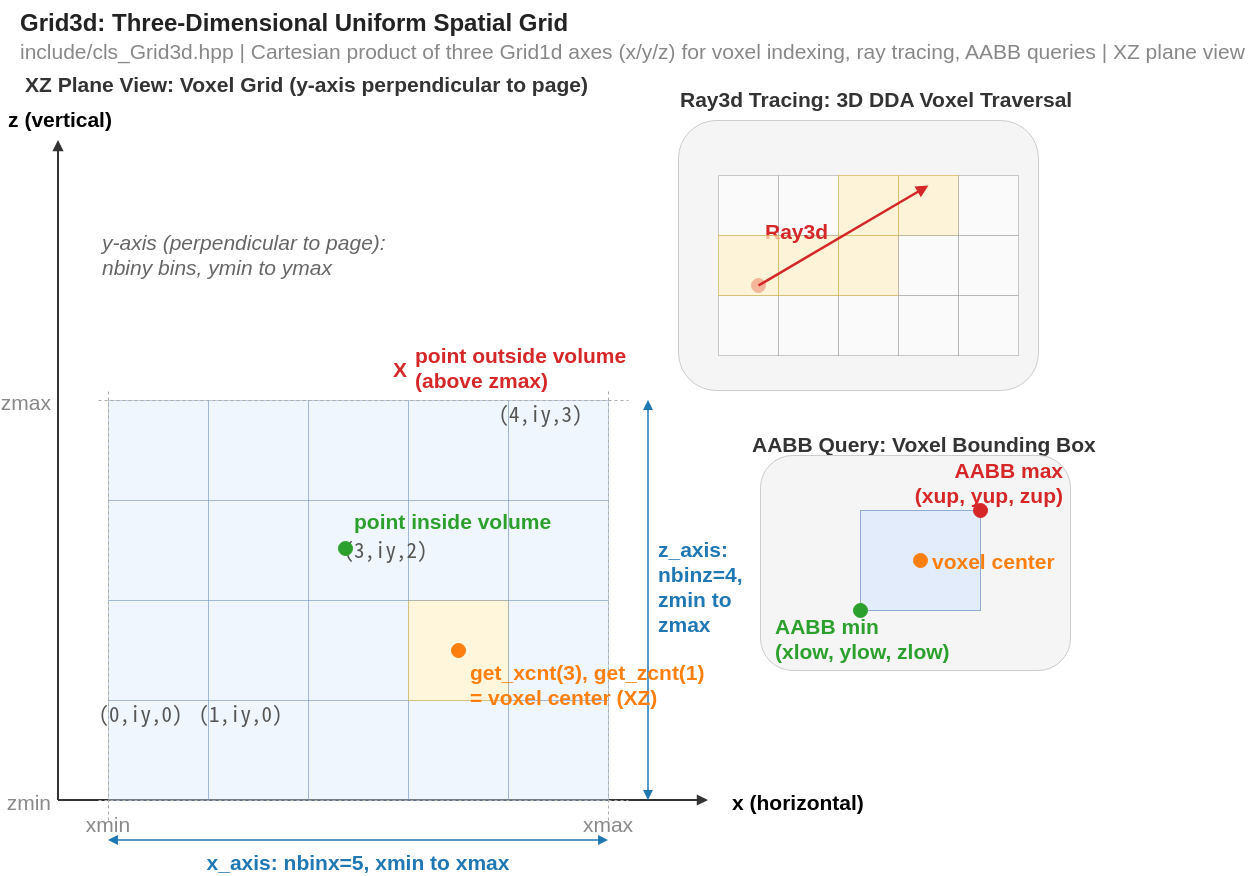

The diagram above was exported from draw.io. Its source (the exported page's mxGraphModel, read from the mxfile embedded in the PNG):
<mxGraphModel dx="3716" dy="1122" grid="1" gridSize="10" guides="1" tooltips="1" connect="1" arrows="1" fold="1" page="1" pageScale="1" pageWidth="1800" pageHeight="950" math="0" shadow="0">
  <root>
    <mxCell id="0" />
    <mxCell id="1" parent="0" />
    <mxCell id="title" value="Grid3d: Three-Dimensional Uniform Spatial Grid" style="text;html=0;strokeColor=none;fillColor=none;align=left;verticalAlign=middle;fontStyle=1;fontSize=24;fontColor=#222222;" parent="1" vertex="1">
      <mxGeometry x="10" y="10" width="800" height="40" as="geometry" />
    </mxCell>
    <mxCell id="subtitle" value="include/cls_Grid3d.hpp  |  Cartesian product of three Grid1d axes (x/y/z) for voxel indexing, ray tracing, AABB queries  |  XZ plane view" style="text;html=0;strokeColor=none;fillColor=none;align=left;verticalAlign=middle;fontColor=#888888;fontSize=21;" parent="1" vertex="1">
      <mxGeometry x="10" y="48" width="970" height="22" as="geometry" />
    </mxCell>
    <mxCell id="diag_title" value="XZ Plane View: Voxel Grid (y-axis perpendicular to page)" style="text;html=0;strokeColor=none;fillColor=none;align=left;verticalAlign=middle;fontStyle=1;fontSize=21;fontColor=#333333;" parent="1" vertex="1">
      <mxGeometry x="15" y="80" width="550" height="25" as="geometry" />
    </mxCell>
    <mxCell id="zaxis" value="" style="endArrow=block;html=1;strokeColor=#333333;strokeWidth=2;endFill=1;fontSize=21;" parent="1" edge="1">
      <mxGeometry relative="1" as="geometry">
        <mxPoint x="50" y="810" as="sourcePoint" />
        <mxPoint x="50" y="150" as="targetPoint" />
      </mxGeometry>
    </mxCell>
    <mxCell id="zlabel" value="z (vertical)" style="text;html=0;strokeColor=none;fillColor=none;align=center;verticalAlign=bottom;fontStyle=1;fontSize=21;" parent="1" vertex="1">
      <mxGeometry x="12" y="120" width="80" height="22" as="geometry" />
    </mxCell>
    <mxCell id="xaxis" value="" style="endArrow=block;html=1;strokeColor=#333333;strokeWidth=2;endFill=1;fontSize=21;" parent="1" edge="1">
      <mxGeometry relative="1" as="geometry">
        <mxPoint x="50" y="810" as="sourcePoint" />
        <mxPoint x="700" y="810" as="targetPoint" />
      </mxGeometry>
    </mxCell>
    <mxCell id="voxel_ix0_iz0" value="" style="rounded=0;whiteSpace=wrap;html=1;fillColor=#dae8fc;strokeColor=#6c8ebf;opacity=40;fontSize=21;" parent="1" vertex="1">
      <mxGeometry x="100" y="710" width="100" height="100" as="geometry" />
    </mxCell>
    <mxCell id="voxel_ix1_iz0" value="" style="rounded=0;whiteSpace=wrap;html=1;fillColor=#dae8fc;strokeColor=#6c8ebf;opacity=40;fontSize=21;" parent="1" vertex="1">
      <mxGeometry x="200" y="710" width="100" height="100" as="geometry" />
    </mxCell>
    <mxCell id="voxel_ix2_iz0" value="" style="rounded=0;whiteSpace=wrap;html=1;fillColor=#dae8fc;strokeColor=#6c8ebf;opacity=40;fontSize=21;" parent="1" vertex="1">
      <mxGeometry x="300" y="710" width="100" height="100" as="geometry" />
    </mxCell>
    <mxCell id="voxel_ix3_iz0" value="" style="rounded=0;whiteSpace=wrap;html=1;fillColor=#dae8fc;strokeColor=#6c8ebf;opacity=40;fontSize=21;" parent="1" vertex="1">
      <mxGeometry x="400" y="710" width="100" height="100" as="geometry" />
    </mxCell>
    <mxCell id="voxel_ix4_iz0" value="" style="rounded=0;whiteSpace=wrap;html=1;fillColor=#dae8fc;strokeColor=#6c8ebf;opacity=40;fontSize=21;" parent="1" vertex="1">
      <mxGeometry x="500" y="710" width="100" height="100" as="geometry" />
    </mxCell>
    <mxCell id="voxel_ix0_iz1" value="" style="rounded=0;whiteSpace=wrap;html=1;fillColor=#dae8fc;strokeColor=#6c8ebf;opacity=40;fontSize=21;" parent="1" vertex="1">
      <mxGeometry x="100" y="610" width="100" height="100" as="geometry" />
    </mxCell>
    <mxCell id="voxel_ix1_iz1" value="" style="rounded=0;whiteSpace=wrap;html=1;fillColor=#dae8fc;strokeColor=#6c8ebf;opacity=40;fontSize=21;" parent="1" vertex="1">
      <mxGeometry x="200" y="610" width="100" height="100" as="geometry" />
    </mxCell>
    <mxCell id="voxel_ix2_iz1" value="" style="rounded=0;whiteSpace=wrap;html=1;fillColor=#dae8fc;strokeColor=#6c8ebf;opacity=40;fontSize=21;" parent="1" vertex="1">
      <mxGeometry x="300" y="610" width="100" height="100" as="geometry" />
    </mxCell>
    <mxCell id="voxel_ix3_iz1" value="" style="rounded=0;whiteSpace=wrap;html=1;fillColor=#fff2cc;strokeColor=#d6b656;opacity=70;fontSize=21;" parent="1" vertex="1">
      <mxGeometry x="400" y="610" width="100" height="100" as="geometry" />
    </mxCell>
    <mxCell id="voxel_ix4_iz1" value="" style="rounded=0;whiteSpace=wrap;html=1;fillColor=#dae8fc;strokeColor=#6c8ebf;opacity=40;fontSize=21;" parent="1" vertex="1">
      <mxGeometry x="500" y="610" width="100" height="100" as="geometry" />
    </mxCell>
    <mxCell id="voxel_ix0_iz2" value="" style="rounded=0;whiteSpace=wrap;html=1;fillColor=#dae8fc;strokeColor=#6c8ebf;opacity=40;fontSize=21;" parent="1" vertex="1">
      <mxGeometry x="100" y="510" width="100" height="100" as="geometry" />
    </mxCell>
    <mxCell id="voxel_ix1_iz2" value="" style="rounded=0;whiteSpace=wrap;html=1;fillColor=#dae8fc;strokeColor=#6c8ebf;opacity=40;fontSize=21;" parent="1" vertex="1">
      <mxGeometry x="200" y="510" width="100" height="100" as="geometry" />
    </mxCell>
    <mxCell id="voxel_ix2_iz2" value="" style="rounded=0;whiteSpace=wrap;html=1;fillColor=#dae8fc;strokeColor=#6c8ebf;opacity=40;fontSize=21;" parent="1" vertex="1">
      <mxGeometry x="300" y="510" width="100" height="100" as="geometry" />
    </mxCell>
    <mxCell id="voxel_ix3_iz2" value="" style="rounded=0;whiteSpace=wrap;html=1;fillColor=#dae8fc;strokeColor=#6c8ebf;opacity=40;fontSize=21;" parent="1" vertex="1">
      <mxGeometry x="400" y="510" width="100" height="100" as="geometry" />
    </mxCell>
    <mxCell id="voxel_ix4_iz2" value="" style="rounded=0;whiteSpace=wrap;html=1;fillColor=#dae8fc;strokeColor=#6c8ebf;opacity=40;fontSize=21;" parent="1" vertex="1">
      <mxGeometry x="500" y="510" width="100" height="100" as="geometry" />
    </mxCell>
    <mxCell id="voxel_ix0_iz3" value="" style="rounded=0;whiteSpace=wrap;html=1;fillColor=#dae8fc;strokeColor=#6c8ebf;opacity=40;fontSize=21;" parent="1" vertex="1">
      <mxGeometry x="100" y="410" width="100" height="100" as="geometry" />
    </mxCell>
    <mxCell id="voxel_ix1_iz3" value="" style="rounded=0;whiteSpace=wrap;html=1;fillColor=#dae8fc;strokeColor=#6c8ebf;opacity=40;fontSize=21;" parent="1" vertex="1">
      <mxGeometry x="200" y="410" width="100" height="100" as="geometry" />
    </mxCell>
    <mxCell id="voxel_ix2_iz3" value="" style="rounded=0;whiteSpace=wrap;html=1;fillColor=#dae8fc;strokeColor=#6c8ebf;opacity=40;fontSize=21;" parent="1" vertex="1">
      <mxGeometry x="300" y="410" width="100" height="100" as="geometry" />
    </mxCell>
    <mxCell id="voxel_ix3_iz3" value="" style="rounded=0;whiteSpace=wrap;html=1;fillColor=#dae8fc;strokeColor=#6c8ebf;opacity=40;fontSize=21;" parent="1" vertex="1">
      <mxGeometry x="400" y="410" width="100" height="100" as="geometry" />
    </mxCell>
    <mxCell id="voxel_ix4_iz3" value="" style="rounded=0;whiteSpace=wrap;html=1;fillColor=#dae8fc;strokeColor=#6c8ebf;opacity=40;fontSize=21;" parent="1" vertex="1">
      <mxGeometry x="500" y="410" width="100" height="100" as="geometry" />
    </mxCell>
    <mxCell id="index_00" value="(0,iy,0)" style="text;html=0;strokeColor=none;fillColor=none;align=center;verticalAlign=middle;fontSize=21;fontColor=#555555;fontFamily=monospace;" parent="1" vertex="1">
      <mxGeometry x="105" y="715" width="55" height="14" as="geometry" />
    </mxCell>
    <mxCell id="index_10" value="(1,iy,0)" style="text;html=0;strokeColor=none;fillColor=none;align=center;verticalAlign=middle;fontSize=21;fontColor=#555555;fontFamily=monospace;" parent="1" vertex="1">
      <mxGeometry x="205" y="715" width="55" height="14" as="geometry" />
    </mxCell>
    <mxCell id="index_31" value="(3,iy,2)" style="text;html=0;strokeColor=none;fillColor=none;align=center;verticalAlign=middle;fontSize=21;fontColor=#555555;fontFamily=monospace;" parent="1" vertex="1">
      <mxGeometry x="350" y="551" width="55" height="14" as="geometry" />
    </mxCell>
    <mxCell id="index_43" value="(4,iy,3)" style="text;html=0;strokeColor=none;fillColor=none;align=center;verticalAlign=middle;fontSize=21;fontColor=#555555;fontFamily=monospace;" parent="1" vertex="1">
      <mxGeometry x="505" y="415" width="55" height="14" as="geometry" />
    </mxCell>
    <mxCell id="xmin_line" value="" style="endArrow=none;html=1;strokeColor=#aaaaaa;strokeWidth=1;dashed=1;fontSize=21;" parent="1" edge="1">
      <mxGeometry relative="1" as="geometry">
        <mxPoint x="100" y="830" as="sourcePoint" />
        <mxPoint x="100" y="400" as="targetPoint" />
      </mxGeometry>
    </mxCell>
    <mxCell id="xmax_line" value="" style="endArrow=none;html=1;strokeColor=#aaaaaa;strokeWidth=1;dashed=1;fontSize=21;" parent="1" edge="1">
      <mxGeometry relative="1" as="geometry">
        <mxPoint x="600" y="830" as="sourcePoint" />
        <mxPoint x="600" y="400" as="targetPoint" />
      </mxGeometry>
    </mxCell>
    <mxCell id="zmin_line" value="" style="endArrow=none;html=1;strokeColor=#aaaaaa;strokeWidth=1;dashed=1;fontSize=21;" parent="1" edge="1">
      <mxGeometry relative="1" as="geometry">
        <mxPoint x="90" y="810" as="sourcePoint" />
        <mxPoint x="620" y="810" as="targetPoint" />
      </mxGeometry>
    </mxCell>
    <mxCell id="zmax_line" value="" style="endArrow=none;html=1;strokeColor=#aaaaaa;strokeWidth=1;dashed=1;fontSize=21;" parent="1" edge="1">
      <mxGeometry relative="1" as="geometry">
        <mxPoint x="90" y="410" as="sourcePoint" />
        <mxPoint x="620" y="410" as="targetPoint" />
      </mxGeometry>
    </mxCell>
    <mxCell id="xlen_arrow" value="" style="endArrow=block;startArrow=block;html=1;strokeColor=#1f77b4;strokeWidth=1.5;endFill=1;startFill=1;fontSize=21;" parent="1" edge="1">
      <mxGeometry relative="1" as="geometry">
        <mxPoint x="100" y="850" as="sourcePoint" />
        <mxPoint x="600" y="850" as="targetPoint" />
      </mxGeometry>
    </mxCell>
    <mxCell id="xlen_label" value="x_axis: nbinx=5, xmin to xmax" style="text;html=0;strokeColor=none;fillColor=none;align=center;verticalAlign=top;fontSize=21;fontColor=#1f77b4;fontStyle=1;" parent="1" vertex="1">
      <mxGeometry x="260" y="853" width="180" height="18" as="geometry" />
    </mxCell>
    <mxCell id="zlen_arrow" value="" style="endArrow=block;startArrow=block;html=1;strokeColor=#1f77b4;strokeWidth=1.5;endFill=1;startFill=1;fontSize=21;" parent="1" edge="1">
      <mxGeometry relative="1" as="geometry">
        <mxPoint x="640" y="810" as="sourcePoint" />
        <mxPoint x="640" y="410" as="targetPoint" />
      </mxGeometry>
    </mxCell>
    <mxCell id="zlen_label" value="z_axis:&#10;nbinz=4,&#10;zmin to&#10;zmax" style="text;html=0;strokeColor=none;fillColor=none;align=left;verticalAlign=middle;fontSize=21;fontColor=#1f77b4;fontStyle=1;" parent="1" vertex="1">
      <mxGeometry x="648" y="565" width="70" height="60" as="geometry" />
    </mxCell>
    <mxCell id="xmin_label" value="xmin" style="text;html=0;strokeColor=none;fillColor=none;align=center;verticalAlign=top;fontSize=21;fontColor=#888888;" parent="1" vertex="1">
      <mxGeometry x="80" y="815" width="40" height="15" as="geometry" />
    </mxCell>
    <mxCell id="xmax_label" value="xmax" style="text;html=0;strokeColor=none;fillColor=none;align=center;verticalAlign=top;fontSize=21;fontColor=#888888;" parent="1" vertex="1">
      <mxGeometry x="580" y="815" width="40" height="15" as="geometry" />
    </mxCell>
    <mxCell id="zmin_label" value="zmin" style="text;html=0;strokeColor=none;fillColor=none;align=right;verticalAlign=middle;fontSize=21;fontColor=#888888;" parent="1" vertex="1">
      <mxGeometry x="5" y="800" width="40" height="20" as="geometry" />
    </mxCell>
    <mxCell id="zmax_label" value="zmax" style="text;html=0;strokeColor=none;fillColor=none;align=right;verticalAlign=middle;fontSize=21;fontColor=#888888;" parent="1" vertex="1">
      <mxGeometry x="5" y="400" width="40" height="20" as="geometry" />
    </mxCell>
    <mxCell id="voxel_center_dot" value="" style="ellipse;whiteSpace=wrap;html=1;fillColor=#ff7f0e;strokeColor=#ff7f0e;aspect=fixed;fontSize=21;" parent="1" vertex="1">
      <mxGeometry x="443" y="653" width="14" height="14" as="geometry" />
    </mxCell>
    <mxCell id="voxel_center_label" value="get_xcnt(3), get_zcnt(1)&#10;= voxel center (XZ)" style="text;html=0;strokeColor=none;fillColor=none;align=left;verticalAlign=middle;fontSize=21;fontColor=#ff7f0e;fontStyle=1;" parent="1" vertex="1">
      <mxGeometry x="460" y="680" width="160" height="26" as="geometry" />
    </mxCell>
    <mxCell id="test_point_inside" value="" style="ellipse;whiteSpace=wrap;html=1;fillColor=#2ca02c;strokeColor=#2ca02c;aspect=fixed;fontSize=21;" parent="1" vertex="1">
      <mxGeometry x="330" y="551" width="14" height="14" as="geometry" />
    </mxCell>
    <mxCell id="test_inside_label" value="point inside volume" style="text;html=0;strokeColor=none;fillColor=none;align=left;verticalAlign=middle;fontSize=21;fontColor=#2ca02c;fontStyle=1;" parent="1" vertex="1">
      <mxGeometry x="344" y="520" width="130" height="18" as="geometry" />
    </mxCell>
    <mxCell id="test_point_outside" value="X" style="text;html=0;strokeColor=none;fillColor=none;align=center;verticalAlign=middle;fontColor=#d62728;fontStyle=1;fontSize=21;" parent="1" vertex="1">
      <mxGeometry x="383" y="368" width="18" height="18" as="geometry" />
    </mxCell>
    <mxCell id="test_outside_label" value="point outside volume&#10;(above zmax)" style="text;html=0;strokeColor=none;fillColor=none;align=left;verticalAlign=middle;fontSize=21;fontColor=#d62728;fontStyle=1;" parent="1" vertex="1">
      <mxGeometry x="405" y="363" width="150" height="26" as="geometry" />
    </mxCell>
    <mxCell id="y_axis_note" value="y-axis (perpendicular to page):&#10;nbiny bins, ymin to ymax" style="text;html=0;strokeColor=none;fillColor=none;align=left;verticalAlign=top;fontSize=21;fontColor=#666666;fontStyle=2;" parent="1" vertex="1">
      <mxGeometry x="92" y="232.5" width="298" height="87.5" as="geometry" />
    </mxCell>
    <mxCell id="4" value="" style="group" vertex="1" connectable="0" parent="1">
      <mxGeometry x="670" y="95" width="450" height="305" as="geometry" />
    </mxCell>
    <mxCell id="ray_title" value="Ray3d Tracing: 3D DDA Voxel Traversal" style="text;html=0;strokeColor=none;fillColor=none;align=left;verticalAlign=middle;fontStyle=1;fontSize=21;fontColor=#333333;" parent="4" vertex="1">
      <mxGeometry width="450" height="25" as="geometry" />
    </mxCell>
    <mxCell id="ray_diagram_bg" value="" style="rounded=1;whiteSpace=wrap;html=1;fillColor=#f5f5f5;strokeColor=#cccccc;arcSize=14;fontSize=21;" parent="4" vertex="1">
      <mxGeometry y="35" width="360" height="270" as="geometry" />
    </mxCell>
    <mxCell id="ray_grid_r00" value="" style="rounded=0;whiteSpace=wrap;html=1;fillColor=#ffffff;strokeColor=#999999;opacity=50;fontSize=21;" parent="4" vertex="1">
      <mxGeometry x="40" y="210" width="60" height="60" as="geometry" />
    </mxCell>
    <mxCell id="ray_grid_r10" value="" style="rounded=0;whiteSpace=wrap;html=1;fillColor=#ffffff;strokeColor=#999999;opacity=50;fontSize=21;" parent="4" vertex="1">
      <mxGeometry x="100" y="210" width="60" height="60" as="geometry" />
    </mxCell>
    <mxCell id="ray_grid_r20" value="" style="rounded=0;whiteSpace=wrap;html=1;fillColor=#ffffff;strokeColor=#999999;opacity=50;fontSize=21;" parent="4" vertex="1">
      <mxGeometry x="160" y="210" width="60" height="60" as="geometry" />
    </mxCell>
    <mxCell id="ray_grid_r30" value="" style="rounded=0;whiteSpace=wrap;html=1;fillColor=#ffffff;strokeColor=#999999;opacity=50;fontSize=21;" parent="4" vertex="1">
      <mxGeometry x="220" y="210" width="60" height="60" as="geometry" />
    </mxCell>
    <mxCell id="ray_grid_r40" value="" style="rounded=0;whiteSpace=wrap;html=1;fillColor=#ffffff;strokeColor=#999999;opacity=50;fontSize=21;" parent="4" vertex="1">
      <mxGeometry x="280" y="210" width="60" height="60" as="geometry" />
    </mxCell>
    <mxCell id="ray_grid_r11" value="" style="rounded=0;whiteSpace=wrap;html=1;fillColor=#fff2cc;strokeColor=#d6b656;opacity=70;fontSize=21;" parent="4" vertex="1">
      <mxGeometry x="100" y="150" width="60" height="60" as="geometry" />
    </mxCell>
    <mxCell id="3" value="" style="edgeStyle=none;html=1;fontSize=21;" parent="4" source="ray_grid_r21" target="ray_grid_r22" edge="1">
      <mxGeometry relative="1" as="geometry" />
    </mxCell>
    <mxCell id="ray_grid_r21" value="" style="rounded=0;whiteSpace=wrap;html=1;fillColor=#fff2cc;strokeColor=#d6b656;opacity=70;fontSize=21;" parent="4" vertex="1">
      <mxGeometry x="160" y="150" width="60" height="60" as="geometry" />
    </mxCell>
    <mxCell id="ray_grid_r31" value="" style="rounded=0;whiteSpace=wrap;html=1;fillColor=#fff2cc;strokeColor=#d6b656;opacity=70;fontSize=21;" parent="4" vertex="1">
      <mxGeometry x="220" y="90" width="60" height="60" as="geometry" />
    </mxCell>
    <mxCell id="ray_grid_r41" value="" style="rounded=0;whiteSpace=wrap;html=1;fillColor=#ffffff;strokeColor=#999999;opacity=50;fontSize=21;" parent="4" vertex="1">
      <mxGeometry x="280" y="150" width="60" height="60" as="geometry" />
    </mxCell>
    <mxCell id="ray_grid_r02" value="" style="rounded=0;whiteSpace=wrap;html=1;fillColor=#ffffff;strokeColor=#999999;opacity=50;fontSize=21;" parent="4" vertex="1">
      <mxGeometry x="40" y="90" width="60" height="60" as="geometry" />
    </mxCell>
    <mxCell id="ray_grid_r12" value="" style="rounded=0;whiteSpace=wrap;html=1;fillColor=#ffffff;strokeColor=#999999;opacity=50;fontSize=21;" parent="4" vertex="1">
      <mxGeometry x="100" y="90" width="60" height="60" as="geometry" />
    </mxCell>
    <mxCell id="ray_grid_r22" value="" style="rounded=0;whiteSpace=wrap;html=1;fillColor=#fff2cc;strokeColor=#d6b656;opacity=70;fontSize=21;" parent="4" vertex="1">
      <mxGeometry x="160" y="90" width="60" height="60" as="geometry" />
    </mxCell>
    <mxCell id="ray_grid_r32" value="" style="rounded=0;whiteSpace=wrap;html=1;fillColor=#ffffff;strokeColor=#999999;opacity=50;fontSize=21;" parent="4" vertex="1">
      <mxGeometry x="280" y="90" width="60" height="60" as="geometry" />
    </mxCell>
    <mxCell id="ray_grid_r42" value="" style="rounded=0;whiteSpace=wrap;html=1;fillColor=#ffffff;strokeColor=#999999;opacity=50;fontSize=21;" parent="4" vertex="1">
      <mxGeometry x="220" y="150" width="60" height="60" as="geometry" />
    </mxCell>
    <mxCell id="ray_origin_dot" value="" style="ellipse;whiteSpace=wrap;html=1;fillColor=#d62728;strokeColor=#d62728;aspect=fixed;fontSize=21;" parent="4" vertex="1">
      <mxGeometry x="73" y="193" width="14" height="14" as="geometry" />
    </mxCell>
    <mxCell id="ray_label" value="Ray3d" style="text;html=0;strokeColor=none;fillColor=none;align=left;verticalAlign=middle;fontSize=21;fontColor=#d62728;fontStyle=1;" parent="4" vertex="1">
      <mxGeometry x="85" y="135" width="50" height="18" as="geometry" />
    </mxCell>
    <mxCell id="2" value="" style="rounded=0;whiteSpace=wrap;html=1;fillColor=#fff2cc;strokeColor=#d6b656;opacity=70;fontSize=21;" parent="4" vertex="1">
      <mxGeometry x="40" y="150" width="60" height="60" as="geometry" />
    </mxCell>
    <mxCell id="ray_line" value="" style="endArrow=block;html=1;strokeColor=#d62728;strokeWidth=2.5;endFill=1;fontSize=21;" parent="4" edge="1">
      <mxGeometry relative="1" as="geometry">
        <mxPoint x="80" y="200" as="sourcePoint" />
        <mxPoint x="250" y="100" as="targetPoint" />
      </mxGeometry>
    </mxCell>
    <mxCell id="6" value="" style="group" vertex="1" connectable="0" parent="1">
      <mxGeometry x="710" y="440" width="432" height="240" as="geometry" />
    </mxCell>
    <mxCell id="aabb_title" value="AABB Query: Voxel Bounding Box" style="text;html=0;strokeColor=none;fillColor=none;align=left;verticalAlign=middle;fontStyle=1;fontSize=21;fontColor=#333333;" parent="6" vertex="1">
      <mxGeometry x="32" width="400" height="25" as="geometry" />
    </mxCell>
    <mxCell id="aabb_bg" value="" style="rounded=1;whiteSpace=wrap;html=1;fillColor=#f5f5f5;strokeColor=#cccccc;fontSize=21;" parent="6" vertex="1">
      <mxGeometry x="42" y="25" width="310" height="215" as="geometry" />
    </mxCell>
    <mxCell id="aabb_voxel" value="" style="rounded=0;whiteSpace=wrap;html=1;fillColor=#dae8fc;strokeColor=#6c8ebf;opacity=70;fontSize=21;" parent="6" vertex="1">
      <mxGeometry x="142" y="80" width="120" height="100" as="geometry" />
    </mxCell>
    <mxCell id="aabb_min_dot" value="" style="ellipse;whiteSpace=wrap;html=1;fillColor=#2ca02c;strokeColor=#2ca02c;aspect=fixed;fontSize=21;" parent="6" vertex="1">
      <mxGeometry x="135" y="173" width="14" height="14" as="geometry" />
    </mxCell>
    <mxCell id="aabb_max_dot" value="" style="ellipse;whiteSpace=wrap;html=1;fillColor=#d62728;strokeColor=#d62728;aspect=fixed;fontSize=21;" parent="6" vertex="1">
      <mxGeometry x="255" y="73" width="14" height="14" as="geometry" />
    </mxCell>
    <mxCell id="aabb_min_label" value="AABB min&#10;(xlow, ylow, zlow)" style="text;html=0;strokeColor=none;fillColor=none;align=left;verticalAlign=middle;fontSize=21;fontColor=#2ca02c;fontStyle=1;" parent="6" vertex="1">
      <mxGeometry x="55" y="193" width="75" height="28" as="geometry" />
    </mxCell>
    <mxCell id="aabb_max_label" value="AABB max&#10;(xup, yup, zup)" style="text;html=0;strokeColor=none;fillColor=none;align=right;verticalAlign=middle;fontSize=21;fontColor=#d62728;fontStyle=1;" parent="6" vertex="1">
      <mxGeometry x="272" width="75" height="101" as="geometry" />
    </mxCell>
    <mxCell id="aabb_center_dot" value="" style="ellipse;whiteSpace=wrap;html=1;fillColor=#ff7f0e;strokeColor=#ff7f0e;aspect=fixed;fontSize=21;" parent="6" vertex="1">
      <mxGeometry x="195" y="123" width="14" height="14" as="geometry" />
    </mxCell>
    <mxCell id="aabb_center_label" value="voxel center" style="text;html=0;strokeColor=none;fillColor=none;align=left;verticalAlign=middle;fontSize=21;fontColor=#ff7f0e;fontStyle=1;" parent="6" vertex="1">
      <mxGeometry x="212" y="120" width="90" height="18" as="geometry" />
    </mxCell>
    <mxCell id="xlabel" value="x (horizontal)" style="text;html=0;strokeColor=none;fillColor=none;align=left;verticalAlign=middle;fontStyle=1;fontSize=21;" parent="1" vertex="1">
      <mxGeometry x="722" y="800" width="120" height="20" as="geometry" />
    </mxCell>
  </root>
</mxGraphModel>